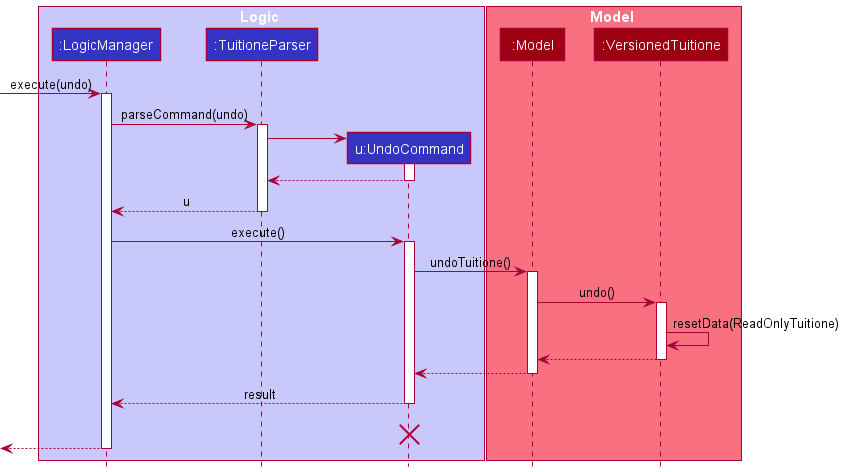

The diagram above was rendered by PlantUML. Its source (embedded in the PNG):
@startuml
!include style.puml

box Logic LOGIC_COLOR_T1
participant ":LogicManager" as LogicManager LOGIC_COLOR
participant ":TuitioneParser" as TuitioneParser LOGIC_COLOR
participant "u:UndoCommand" as UndoCommand LOGIC_COLOR
end box

box Model MODEL_COLOR_T1
participant ":Model" as Model MODEL_COLOR
participant ":VersionedTuitione" as VersionedTuitione MODEL_COLOR
end box
[-> LogicManager : execute(undo)
activate LogicManager

LogicManager -> TuitioneParser : parseCommand(undo)
activate TuitioneParser

create UndoCommand
TuitioneParser -> UndoCommand
activate UndoCommand

UndoCommand --> TuitioneParser
deactivate UndoCommand

TuitioneParser --> LogicManager : u
deactivate TuitioneParser

LogicManager -> UndoCommand : execute()
activate UndoCommand

UndoCommand -> Model : undoTuitione()
activate Model

Model -> VersionedTuitione : undo()
activate VersionedTuitione

VersionedTuitione -> VersionedTuitione :resetData(ReadOnlyTuitione)
VersionedTuitione --> Model :
deactivate VersionedTuitione

Model --> UndoCommand
deactivate Model

UndoCommand --> LogicManager : result
deactivate UndoCommand
UndoCommand -[hidden]-> LogicManager : result
destroy UndoCommand

[<--LogicManager
deactivate LogicManager
@enduml